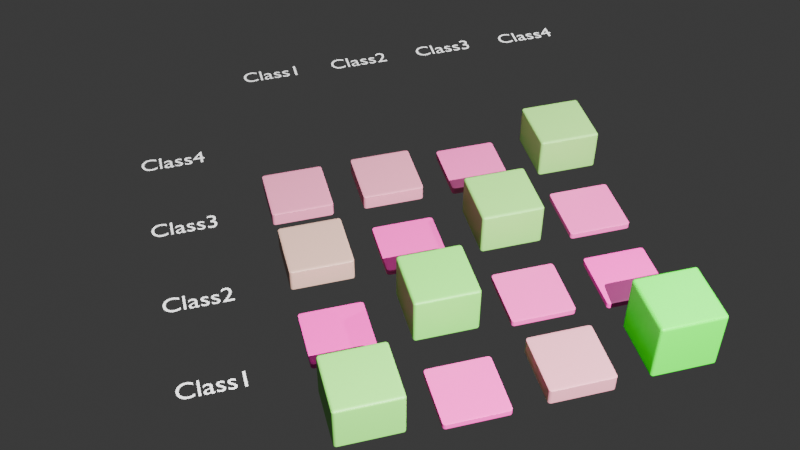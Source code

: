 # Source: confusion.py.blend  (saved by Blender 4.1.24; exported with 4.5.12 LTS)
import bpy
from mathutils import Matrix  # noqa: F401  (used for matrix-valued properties, if any)

bpy.ops.wm.read_factory_settings(use_empty=True)
scene = bpy.context.scene
scene.name = 'Scene'

# ---- collections
col_collection = bpy.data.collections.new('Collection'); scene.collection.children.link(col_collection)

# ---- materials (node trees are filled in below, after node groups)
mat_cubematerial_0_7692307692307693 = bpy.data.materials.new('CubeMaterial_0.7692307692307693')
mat_cubematerial_0_7692307692307693.use_transparent_shadow = False
mat_cubematerial_0_05128205128205128 = bpy.data.materials.new('CubeMaterial_0.05128205128205128')
mat_cubematerial_0_05128205128205128.use_transparent_shadow = False
mat_cubematerial_0_28205128205128205 = bpy.data.materials.new('CubeMaterial_0.28205128205128205')
mat_cubematerial_0_28205128205128205.use_transparent_shadow = False
mat_cubematerial_1_0 = bpy.data.materials.new('CubeMaterial_1.0')
mat_cubematerial_1_0.use_transparent_shadow = False
mat_cubematerial_0_02564102564102564 = bpy.data.materials.new('CubeMaterial_0.02564102564102564')
mat_cubematerial_0_02564102564102564.use_transparent_shadow = False
mat_cubematerial_0_7948717948717948 = bpy.data.materials.new('CubeMaterial_0.7948717948717948')
mat_cubematerial_0_7948717948717948.use_transparent_shadow = False
mat_cubematerial_0_07692307692307693 = bpy.data.materials.new('CubeMaterial_0.07692307692307693')
mat_cubematerial_0_07692307692307693.use_transparent_shadow = False
mat_cubematerial_0_001 = bpy.data.materials.new('CubeMaterial_0.001')
mat_cubematerial_0_001.use_transparent_shadow = False
mat_cubematerial_0_38461538461538464 = bpy.data.materials.new('CubeMaterial_0.38461538461538464')
mat_cubematerial_0_38461538461538464.use_transparent_shadow = False
mat_cubematerial_0_002 = bpy.data.materials.new('CubeMaterial_0.002')
mat_cubematerial_0_002.use_transparent_shadow = False
mat_cubematerial_0_717948717948718 = bpy.data.materials.new('CubeMaterial_0.717948717948718')
mat_cubematerial_0_717948717948718.use_transparent_shadow = False
mat_cubematerial_0_10256410256410256 = bpy.data.materials.new('CubeMaterial_0.10256410256410256')
mat_cubematerial_0_10256410256410256.use_transparent_shadow = False
mat_cubematerial_0_23076923076923078 = bpy.data.materials.new('CubeMaterial_0.23076923076923078')
mat_cubematerial_0_23076923076923078.use_transparent_shadow = False
mat_cubematerial_0_2564102564102564 = bpy.data.materials.new('CubeMaterial_0.2564102564102564')
mat_cubematerial_0_2564102564102564.use_transparent_shadow = False
mat_cubematerial_0_1282051282051282 = bpy.data.materials.new('CubeMaterial_0.1282051282051282')
mat_cubematerial_0_1282051282051282.use_transparent_shadow = False
mat_cubematerial_0_6923076923076923 = bpy.data.materials.new('CubeMaterial_0.6923076923076923')
mat_cubematerial_0_6923076923076923.use_transparent_shadow = False

# ---- material node trees
mat_cubematerial_0_7692307692307693.use_nodes = True; mat_cubematerial_0_7692307692307693.node_tree.nodes.clear()
_N = mat_cubematerial_0_7692307692307693.node_tree.nodes; _L = mat_cubematerial_0_7692307692307693.node_tree.links
n0 = _N.new('ShaderNodeBsdfPrincipled'); n0.name = 'Principled BSDF'; n0.location = (10, 300)
n0.inputs[0].default_value = (0.2308, 0.7692, 0.1154, 1.0)
n1 = _N.new('ShaderNodeOutputMaterial'); n1.name = 'Material Output'; n1.location = (300, 300)
_L.new(n0.outputs[0], n1.inputs[0])
n1.is_active_output = True
mat_cubematerial_0_05128205128205128.use_nodes = True; mat_cubematerial_0_05128205128205128.node_tree.nodes.clear()
_N = mat_cubematerial_0_05128205128205128.node_tree.nodes; _L = mat_cubematerial_0_05128205128205128.node_tree.links
n0 = _N.new('ShaderNodeBsdfPrincipled'); n0.name = 'Principled BSDF'; n0.location = (10, 300)
n0.inputs[0].default_value = (0.9487, 0.05128, 0.4744, 1.0)
n1 = _N.new('ShaderNodeOutputMaterial'); n1.name = 'Material Output'; n1.location = (300, 300)
_L.new(n0.outputs[0], n1.inputs[0])
n1.is_active_output = True
mat_cubematerial_0_28205128205128205.use_nodes = True; mat_cubematerial_0_28205128205128205.node_tree.nodes.clear()
_N = mat_cubematerial_0_28205128205128205.node_tree.nodes; _L = mat_cubematerial_0_28205128205128205.node_tree.links
n0 = _N.new('ShaderNodeBsdfPrincipled'); n0.name = 'Principled BSDF'; n0.location = (10, 300)
n0.inputs[0].default_value = (0.7179, 0.2821, 0.359, 1.0)
n1 = _N.new('ShaderNodeOutputMaterial'); n1.name = 'Material Output'; n1.location = (300, 300)
_L.new(n0.outputs[0], n1.inputs[0])
n1.is_active_output = True
mat_cubematerial_1_0.use_nodes = True; mat_cubematerial_1_0.node_tree.nodes.clear()
_N = mat_cubematerial_1_0.node_tree.nodes; _L = mat_cubematerial_1_0.node_tree.links
n0 = _N.new('ShaderNodeBsdfPrincipled'); n0.name = 'Principled BSDF'; n0.location = (10, 300)
n0.inputs[0].default_value = (0.0, 1.0, 0.0, 1.0)
n1 = _N.new('ShaderNodeOutputMaterial'); n1.name = 'Material Output'; n1.location = (300, 300)
_L.new(n0.outputs[0], n1.inputs[0])
n1.is_active_output = True
mat_cubematerial_0_02564102564102564.use_nodes = True; mat_cubematerial_0_02564102564102564.node_tree.nodes.clear()
_N = mat_cubematerial_0_02564102564102564.node_tree.nodes; _L = mat_cubematerial_0_02564102564102564.node_tree.links
n0 = _N.new('ShaderNodeBsdfPrincipled'); n0.name = 'Principled BSDF'; n0.location = (10, 300)
n0.inputs[0].default_value = (0.9744, 0.02564, 0.4872, 1.0)
n1 = _N.new('ShaderNodeOutputMaterial'); n1.name = 'Material Output'; n1.location = (300, 300)
_L.new(n0.outputs[0], n1.inputs[0])
n1.is_active_output = True
mat_cubematerial_0_7948717948717948.use_nodes = True; mat_cubematerial_0_7948717948717948.node_tree.nodes.clear()
_N = mat_cubematerial_0_7948717948717948.node_tree.nodes; _L = mat_cubematerial_0_7948717948717948.node_tree.links
n0 = _N.new('ShaderNodeBsdfPrincipled'); n0.name = 'Principled BSDF'; n0.location = (10, 300)
n0.inputs[0].default_value = (0.2051, 0.7949, 0.1026, 1.0)
n1 = _N.new('ShaderNodeOutputMaterial'); n1.name = 'Material Output'; n1.location = (300, 300)
_L.new(n0.outputs[0], n1.inputs[0])
n1.is_active_output = True
mat_cubematerial_0_07692307692307693.use_nodes = True; mat_cubematerial_0_07692307692307693.node_tree.nodes.clear()
_N = mat_cubematerial_0_07692307692307693.node_tree.nodes; _L = mat_cubematerial_0_07692307692307693.node_tree.links
n0 = _N.new('ShaderNodeBsdfPrincipled'); n0.name = 'Principled BSDF'; n0.location = (10, 300)
n0.inputs[0].default_value = (0.9231, 0.07692, 0.4615, 1.0)
n1 = _N.new('ShaderNodeOutputMaterial'); n1.name = 'Material Output'; n1.location = (300, 300)
_L.new(n0.outputs[0], n1.inputs[0])
n1.is_active_output = True
mat_cubematerial_0_001.use_nodes = True; mat_cubematerial_0_001.node_tree.nodes.clear()
_N = mat_cubematerial_0_001.node_tree.nodes; _L = mat_cubematerial_0_001.node_tree.links
n0 = _N.new('ShaderNodeBsdfPrincipled'); n0.name = 'Principled BSDF'; n0.location = (10, 300)
n0.inputs[0].default_value = (0.9744, 0.02564, 0.4872, 1.0)
n1 = _N.new('ShaderNodeOutputMaterial'); n1.name = 'Material Output'; n1.location = (300, 300)
_L.new(n0.outputs[0], n1.inputs[0])
n1.is_active_output = True
mat_cubematerial_0_38461538461538464.use_nodes = True; mat_cubematerial_0_38461538461538464.node_tree.nodes.clear()
_N = mat_cubematerial_0_38461538461538464.node_tree.nodes; _L = mat_cubematerial_0_38461538461538464.node_tree.links
n0 = _N.new('ShaderNodeBsdfPrincipled'); n0.name = 'Principled BSDF'; n0.location = (10, 300)
n0.inputs[0].default_value = (0.6154, 0.3846, 0.3077, 1.0)
n1 = _N.new('ShaderNodeOutputMaterial'); n1.name = 'Material Output'; n1.location = (300, 300)
_L.new(n0.outputs[0], n1.inputs[0])
n1.is_active_output = True
mat_cubematerial_0_002.use_nodes = True; mat_cubematerial_0_002.node_tree.nodes.clear()
_N = mat_cubematerial_0_002.node_tree.nodes; _L = mat_cubematerial_0_002.node_tree.links
n0 = _N.new('ShaderNodeBsdfPrincipled'); n0.name = 'Principled BSDF'; n0.location = (10, 300)
n0.inputs[0].default_value = (0.9487, 0.05128, 0.4744, 1.0)
n1 = _N.new('ShaderNodeOutputMaterial'); n1.name = 'Material Output'; n1.location = (300, 300)
_L.new(n0.outputs[0], n1.inputs[0])
n1.is_active_output = True
mat_cubematerial_0_717948717948718.use_nodes = True; mat_cubematerial_0_717948717948718.node_tree.nodes.clear()
_N = mat_cubematerial_0_717948717948718.node_tree.nodes; _L = mat_cubematerial_0_717948717948718.node_tree.links
n0 = _N.new('ShaderNodeBsdfPrincipled'); n0.name = 'Principled BSDF'; n0.location = (10, 300)
n0.inputs[0].default_value = (0.2821, 0.7179, 0.141, 1.0)
n1 = _N.new('ShaderNodeOutputMaterial'); n1.name = 'Material Output'; n1.location = (300, 300)
_L.new(n0.outputs[0], n1.inputs[0])
n1.is_active_output = True
mat_cubematerial_0_10256410256410256.use_nodes = True; mat_cubematerial_0_10256410256410256.node_tree.nodes.clear()
_N = mat_cubematerial_0_10256410256410256.node_tree.nodes; _L = mat_cubematerial_0_10256410256410256.node_tree.links
n0 = _N.new('ShaderNodeBsdfPrincipled'); n0.name = 'Principled BSDF'; n0.location = (10, 300)
n0.inputs[0].default_value = (0.8974, 0.1026, 0.4487, 1.0)
n1 = _N.new('ShaderNodeOutputMaterial'); n1.name = 'Material Output'; n1.location = (300, 300)
_L.new(n0.outputs[0], n1.inputs[0])
n1.is_active_output = True
mat_cubematerial_0_23076923076923078.use_nodes = True; mat_cubematerial_0_23076923076923078.node_tree.nodes.clear()
_N = mat_cubematerial_0_23076923076923078.node_tree.nodes; _L = mat_cubematerial_0_23076923076923078.node_tree.links
n0 = _N.new('ShaderNodeBsdfPrincipled'); n0.name = 'Principled BSDF'; n0.location = (10, 300)
n0.inputs[0].default_value = (0.7692, 0.2308, 0.3846, 1.0)
n1 = _N.new('ShaderNodeOutputMaterial'); n1.name = 'Material Output'; n1.location = (300, 300)
_L.new(n0.outputs[0], n1.inputs[0])
n1.is_active_output = True
mat_cubematerial_0_2564102564102564.use_nodes = True; mat_cubematerial_0_2564102564102564.node_tree.nodes.clear()
_N = mat_cubematerial_0_2564102564102564.node_tree.nodes; _L = mat_cubematerial_0_2564102564102564.node_tree.links
n0 = _N.new('ShaderNodeBsdfPrincipled'); n0.name = 'Principled BSDF'; n0.location = (10, 300)
n0.inputs[0].default_value = (0.7436, 0.2564, 0.3718, 1.0)
n1 = _N.new('ShaderNodeOutputMaterial'); n1.name = 'Material Output'; n1.location = (300, 300)
_L.new(n0.outputs[0], n1.inputs[0])
n1.is_active_output = True
mat_cubematerial_0_1282051282051282.use_nodes = True; mat_cubematerial_0_1282051282051282.node_tree.nodes.clear()
_N = mat_cubematerial_0_1282051282051282.node_tree.nodes; _L = mat_cubematerial_0_1282051282051282.node_tree.links
n0 = _N.new('ShaderNodeBsdfPrincipled'); n0.name = 'Principled BSDF'; n0.location = (10, 300)
n0.inputs[0].default_value = (0.8718, 0.1282, 0.4359, 1.0)
n1 = _N.new('ShaderNodeOutputMaterial'); n1.name = 'Material Output'; n1.location = (300, 300)
_L.new(n0.outputs[0], n1.inputs[0])
n1.is_active_output = True
mat_cubematerial_0_6923076923076923.use_nodes = True; mat_cubematerial_0_6923076923076923.node_tree.nodes.clear()
_N = mat_cubematerial_0_6923076923076923.node_tree.nodes; _L = mat_cubematerial_0_6923076923076923.node_tree.links
n0 = _N.new('ShaderNodeBsdfPrincipled'); n0.name = 'Principled BSDF'; n0.location = (10, 300)
n0.inputs[0].default_value = (0.3077, 0.6923, 0.1538, 1.0)
n1 = _N.new('ShaderNodeOutputMaterial'); n1.name = 'Material Output'; n1.location = (300, 300)
_L.new(n0.outputs[0], n1.inputs[0])
n1.is_active_output = True

# ---- world
world_world = bpy.data.worlds.new('World'); scene.world = world_world
world_world.use_nodes = True; world_world.node_tree.nodes.clear()
_N = world_world.node_tree.nodes; _L = world_world.node_tree.links
n0 = _N.new('ShaderNodeOutputWorld'); n0.name = 'World Output'; n0.location = (300, 300)
n1 = _N.new('ShaderNodeBackground'); n1.name = 'Background'; n1.location = (10, 300)
n1.inputs[0].default_value = (0.05088, 0.05088, 0.05088, 1.0)
_L.new(n1.outputs[0], n0.inputs[0])
n0.is_active_output = True
world_world.color = (0.05088, 0.05088, 0.05088)
world_world.use_sun_shadow = False
world_world.sun_shadow_jitter_overblur = 0.0

# ---- cameras
cam_camera = bpy.data.cameras.new('Camera')
cam_camera.clip_end = 100.0
cam_camera.ortho_scale = 7.314
cam_camera_001 = bpy.data.cameras.new('Camera.001')
cam_camera_002 = bpy.data.cameras.new('Camera.002')
cam_camera_003 = bpy.data.cameras.new('Camera.003')
cam_camera_004 = bpy.data.cameras.new('Camera.004')
cam_camera_005 = bpy.data.cameras.new('Camera.005')
cam_camera_006 = bpy.data.cameras.new('Camera.006')
cam_camera_007 = bpy.data.cameras.new('Camera.007')
cam_camera_008 = bpy.data.cameras.new('Camera.008')
cam_camera_009 = bpy.data.cameras.new('Camera.009')
cam_camera_010 = bpy.data.cameras.new('Camera.010')
cam_camera_011 = bpy.data.cameras.new('Camera.011')
cam_camera_012 = bpy.data.cameras.new('Camera.012')
cam_camera_013 = bpy.data.cameras.new('Camera.013')
cam_camera_014 = bpy.data.cameras.new('Camera.014')
cam_camera_015 = bpy.data.cameras.new('Camera.015')
cam_camera_016 = bpy.data.cameras.new('Camera.016')
cam_camera_017 = bpy.data.cameras.new('Camera.017')
cam_camera_018 = bpy.data.cameras.new('Camera.018')
cam_camera_019 = bpy.data.cameras.new('Camera.019')
cam_camera_020 = bpy.data.cameras.new('Camera.020')
cam_camera_021 = bpy.data.cameras.new('Camera.021')
cam_camera_022 = bpy.data.cameras.new('Camera.022')
cam_camera_023 = bpy.data.cameras.new('Camera.023')
cam_camera_024 = bpy.data.cameras.new('Camera.024')

# ---- lights
light_light = bpy.data.lights.new('Light', 'POINT')
light_light.transmission_factor = 0.0
light_light.energy = 1000.0
light_light.shadow_soft_size = 0.1
light_light.shadow_maximum_resolution = 0.006
light_light.use_absolute_resolution = True
light_point = bpy.data.lights.new('Point', 'POINT')
light_point.transmission_factor = 0.0
light_point.energy = 1000.0
light_point.shadow_maximum_resolution = 0.006
light_point.use_absolute_resolution = True
light_point_001 = bpy.data.lights.new('Point.001', 'POINT')
light_point_001.transmission_factor = 0.0
light_point_001.energy = 1000.0
light_point_001.shadow_maximum_resolution = 0.006
light_point_001.use_absolute_resolution = True
light_point_002 = bpy.data.lights.new('Point.002', 'POINT')
light_point_002.transmission_factor = 0.0
light_point_002.energy = 1000.0
light_point_002.shadow_maximum_resolution = 0.006
light_point_002.use_absolute_resolution = True
light_point_003 = bpy.data.lights.new('Point.003', 'POINT')
light_point_003.transmission_factor = 0.0
light_point_003.energy = 1000.0
light_point_003.shadow_maximum_resolution = 0.006
light_point_003.use_absolute_resolution = True
light_point_004 = bpy.data.lights.new('Point.004', 'POINT')
light_point_004.transmission_factor = 0.0
light_point_004.energy = 1000.0
light_point_004.shadow_maximum_resolution = 0.006
light_point_004.use_absolute_resolution = True
light_point_005 = bpy.data.lights.new('Point.005', 'POINT')
light_point_005.transmission_factor = 0.0
light_point_005.energy = 1000.0
light_point_005.shadow_maximum_resolution = 0.006
light_point_005.use_absolute_resolution = True
light_point_006 = bpy.data.lights.new('Point.006', 'POINT')
light_point_006.transmission_factor = 0.0
light_point_006.energy = 1000.0
light_point_006.shadow_maximum_resolution = 0.006
light_point_006.use_absolute_resolution = True
light_point_007 = bpy.data.lights.new('Point.007', 'POINT')
light_point_007.transmission_factor = 0.0
light_point_007.energy = 1000.0
light_point_007.shadow_maximum_resolution = 0.006
light_point_007.use_absolute_resolution = True
light_point_008 = bpy.data.lights.new('Point.008', 'POINT')
light_point_008.transmission_factor = 0.0
light_point_008.energy = 1000.0
light_point_008.shadow_maximum_resolution = 0.006
light_point_008.use_absolute_resolution = True
light_point_009 = bpy.data.lights.new('Point.009', 'POINT')
light_point_009.transmission_factor = 0.0
light_point_009.energy = 1000.0
light_point_009.shadow_maximum_resolution = 0.006
light_point_009.use_absolute_resolution = True
light_point_010 = bpy.data.lights.new('Point.010', 'POINT')
light_point_010.transmission_factor = 0.0
light_point_010.energy = 1000.0
light_point_010.shadow_maximum_resolution = 0.006
light_point_010.use_absolute_resolution = True
light_point_011 = bpy.data.lights.new('Point.011', 'POINT')
light_point_011.transmission_factor = 0.0
light_point_011.energy = 1000.0
light_point_011.shadow_maximum_resolution = 0.006
light_point_011.use_absolute_resolution = True
light_point_012 = bpy.data.lights.new('Point.012', 'POINT')
light_point_012.transmission_factor = 0.0
light_point_012.energy = 1000.0
light_point_012.shadow_maximum_resolution = 0.006
light_point_012.use_absolute_resolution = True
light_point_013 = bpy.data.lights.new('Point.013', 'POINT')
light_point_013.transmission_factor = 0.0
light_point_013.energy = 1000.0
light_point_013.shadow_maximum_resolution = 0.006
light_point_013.use_absolute_resolution = True
light_point_014 = bpy.data.lights.new('Point.014', 'POINT')
light_point_014.transmission_factor = 0.0
light_point_014.energy = 1000.0
light_point_014.shadow_maximum_resolution = 0.006
light_point_014.use_absolute_resolution = True
light_point_015 = bpy.data.lights.new('Point.015', 'POINT')
light_point_015.transmission_factor = 0.0
light_point_015.energy = 1000.0
light_point_015.shadow_maximum_resolution = 0.006
light_point_015.use_absolute_resolution = True
light_point_016 = bpy.data.lights.new('Point.016', 'POINT')
light_point_016.transmission_factor = 0.0
light_point_016.energy = 1000.0
light_point_016.shadow_maximum_resolution = 0.006
light_point_016.use_absolute_resolution = True
light_point_017 = bpy.data.lights.new('Point.017', 'POINT')
light_point_017.transmission_factor = 0.0
light_point_017.energy = 1000.0
light_point_017.shadow_maximum_resolution = 0.006
light_point_017.use_absolute_resolution = True
light_point_018 = bpy.data.lights.new('Point.018', 'POINT')
light_point_018.transmission_factor = 0.0
light_point_018.energy = 1000.0
light_point_018.shadow_maximum_resolution = 0.006
light_point_018.use_absolute_resolution = True
light_point_019 = bpy.data.lights.new('Point.019', 'POINT')
light_point_019.transmission_factor = 0.0
light_point_019.energy = 1000.0
light_point_019.shadow_maximum_resolution = 0.006
light_point_019.use_absolute_resolution = True
light_point_020 = bpy.data.lights.new('Point.020', 'POINT')
light_point_020.transmission_factor = 0.0
light_point_020.energy = 1000.0
light_point_020.shadow_maximum_resolution = 0.006
light_point_020.use_absolute_resolution = True
light_point_021 = bpy.data.lights.new('Point.021', 'POINT')
light_point_021.transmission_factor = 0.0
light_point_021.energy = 1000.0
light_point_021.shadow_maximum_resolution = 0.006
light_point_021.use_absolute_resolution = True
light_point_022 = bpy.data.lights.new('Point.022', 'POINT')
light_point_022.transmission_factor = 0.0
light_point_022.energy = 1000.0
light_point_022.shadow_maximum_resolution = 0.006
light_point_022.use_absolute_resolution = True
light_point_023 = bpy.data.lights.new('Point.023', 'POINT')
light_point_023.transmission_factor = 0.0
light_point_023.energy = 1000.0
light_point_023.shadow_maximum_resolution = 0.006
light_point_023.use_absolute_resolution = True

# ---- meshes
me_cube_080 = bpy.data.meshes.new('Cube.080')
me_cube_080.from_pydata([(-0.5, -0.5, -0.5), (-0.5, -0.5, 0.5), (-0.5, 0.5, -0.5), (-0.5, 0.5, 0.5), (0.5, -0.5, -0.5), (0.5, -0.5, 0.5), (0.5, 0.5, -0.5), (0.5, 0.5, 0.5)], [], [(0, 1, 3, 2), (2, 3, 7, 6), (6, 7, 5, 4), (4, 5, 1, 0), (2, 6, 4, 0), (7, 3, 1, 5)])
me_cube_080.polygons.foreach_set('use_smooth', [True] * 6)
_uv = me_cube_080.uv_layers.new(name='UVMap')
_uv.uv.foreach_set('vector', [0.375, 0.0, 0.625, 0.0, 0.625, 0.25, 0.375, 0.25, 0.375, 0.25, 0.625, 0.25, 0.625, 0.5, 0.375, 0.5, 0.375, 0.5, 0.625, 0.5, 0.625, 0.75, 0.375, 0.75, 0.375, 0.75, 0.625, 0.75, 0.625, 1.0, 0.375, 1.0, 0.125, 0.5, 0.375, 0.5, 0.375, 0.75, 0.125, 0.75, 0.625, 0.5, 0.875, 0.5, 0.875, 0.75, 0.625, 0.75])
me_cube_080.materials.append(mat_cubematerial_0_7692307692307693)
me_cube_080.update()
me_cube_081 = bpy.data.meshes.new('Cube.081')
me_cube_081.from_pydata([(-0.5, -0.5, -0.5), (-0.5, -0.5, 0.5), (-0.5, 0.5, -0.5), (-0.5, 0.5, 0.5), (0.5, -0.5, -0.5), (0.5, -0.5, 0.5), (0.5, 0.5, -0.5), (0.5, 0.5, 0.5)], [], [(0, 1, 3, 2), (2, 3, 7, 6), (6, 7, 5, 4), (4, 5, 1, 0), (2, 6, 4, 0), (7, 3, 1, 5)])
me_cube_081.polygons.foreach_set('use_smooth', [True] * 6)
_uv = me_cube_081.uv_layers.new(name='UVMap')
_uv.uv.foreach_set('vector', [0.375, 0.0, 0.625, 0.0, 0.625, 0.25, 0.375, 0.25, 0.375, 0.25, 0.625, 0.25, 0.625, 0.5, 0.375, 0.5, 0.375, 0.5, 0.625, 0.5, 0.625, 0.75, 0.375, 0.75, 0.375, 0.75, 0.625, 0.75, 0.625, 1.0, 0.375, 1.0, 0.125, 0.5, 0.375, 0.5, 0.375, 0.75, 0.125, 0.75, 0.625, 0.5, 0.875, 0.5, 0.875, 0.75, 0.625, 0.75])
me_cube_081.materials.append(mat_cubematerial_0_05128205128205128)
me_cube_081.update()
me_cube_082 = bpy.data.meshes.new('Cube.082')
me_cube_082.from_pydata([(-0.5, -0.5, -0.5), (-0.5, -0.5, 0.5), (-0.5, 0.5, -0.5), (-0.5, 0.5, 0.5), (0.5, -0.5, -0.5), (0.5, -0.5, 0.5), (0.5, 0.5, -0.5), (0.5, 0.5, 0.5)], [], [(0, 1, 3, 2), (2, 3, 7, 6), (6, 7, 5, 4), (4, 5, 1, 0), (2, 6, 4, 0), (7, 3, 1, 5)])
me_cube_082.polygons.foreach_set('use_smooth', [True] * 6)
_uv = me_cube_082.uv_layers.new(name='UVMap')
_uv.uv.foreach_set('vector', [0.375, 0.0, 0.625, 0.0, 0.625, 0.25, 0.375, 0.25, 0.375, 0.25, 0.625, 0.25, 0.625, 0.5, 0.375, 0.5, 0.375, 0.5, 0.625, 0.5, 0.625, 0.75, 0.375, 0.75, 0.375, 0.75, 0.625, 0.75, 0.625, 1.0, 0.375, 1.0, 0.125, 0.5, 0.375, 0.5, 0.375, 0.75, 0.125, 0.75, 0.625, 0.5, 0.875, 0.5, 0.875, 0.75, 0.625, 0.75])
me_cube_082.materials.append(mat_cubematerial_0_28205128205128205)
me_cube_082.update()
me_cube_083 = bpy.data.meshes.new('Cube.083')
me_cube_083.from_pydata([(-0.5, -0.5, -0.5), (-0.5, -0.5, 0.5), (-0.5, 0.5, -0.5), (-0.5, 0.5, 0.5), (0.5, -0.5, -0.5), (0.5, -0.5, 0.5), (0.5, 0.5, -0.5), (0.5, 0.5, 0.5)], [], [(0, 1, 3, 2), (2, 3, 7, 6), (6, 7, 5, 4), (4, 5, 1, 0), (2, 6, 4, 0), (7, 3, 1, 5)])
me_cube_083.polygons.foreach_set('use_smooth', [True] * 6)
_uv = me_cube_083.uv_layers.new(name='UVMap')
_uv.uv.foreach_set('vector', [0.375, 0.0, 0.625, 0.0, 0.625, 0.25, 0.375, 0.25, 0.375, 0.25, 0.625, 0.25, 0.625, 0.5, 0.375, 0.5, 0.375, 0.5, 0.625, 0.5, 0.625, 0.75, 0.375, 0.75, 0.375, 0.75, 0.625, 0.75, 0.625, 1.0, 0.375, 1.0, 0.125, 0.5, 0.375, 0.5, 0.375, 0.75, 0.125, 0.75, 0.625, 0.5, 0.875, 0.5, 0.875, 0.75, 0.625, 0.75])
me_cube_083.materials.append(mat_cubematerial_1_0)
me_cube_083.update()
me_cube_084 = bpy.data.meshes.new('Cube.084')
me_cube_084.from_pydata([(-0.5, -0.5, -0.5), (-0.5, -0.5, 0.5), (-0.5, 0.5, -0.5), (-0.5, 0.5, 0.5), (0.5, -0.5, -0.5), (0.5, -0.5, 0.5), (0.5, 0.5, -0.5), (0.5, 0.5, 0.5)], [], [(0, 1, 3, 2), (2, 3, 7, 6), (6, 7, 5, 4), (4, 5, 1, 0), (2, 6, 4, 0), (7, 3, 1, 5)])
me_cube_084.polygons.foreach_set('use_smooth', [True] * 6)
_uv = me_cube_084.uv_layers.new(name='UVMap')
_uv.uv.foreach_set('vector', [0.375, 0.0, 0.625, 0.0, 0.625, 0.25, 0.375, 0.25, 0.375, 0.25, 0.625, 0.25, 0.625, 0.5, 0.375, 0.5, 0.375, 0.5, 0.625, 0.5, 0.625, 0.75, 0.375, 0.75, 0.375, 0.75, 0.625, 0.75, 0.625, 1.0, 0.375, 1.0, 0.125, 0.5, 0.375, 0.5, 0.375, 0.75, 0.125, 0.75, 0.625, 0.5, 0.875, 0.5, 0.875, 0.75, 0.625, 0.75])
me_cube_084.materials.append(mat_cubematerial_0_02564102564102564)
me_cube_084.update()
me_cube_085 = bpy.data.meshes.new('Cube.085')
me_cube_085.from_pydata([(-0.5, -0.5, -0.5), (-0.5, -0.5, 0.5), (-0.5, 0.5, -0.5), (-0.5, 0.5, 0.5), (0.5, -0.5, -0.5), (0.5, -0.5, 0.5), (0.5, 0.5, -0.5), (0.5, 0.5, 0.5)], [], [(0, 1, 3, 2), (2, 3, 7, 6), (6, 7, 5, 4), (4, 5, 1, 0), (2, 6, 4, 0), (7, 3, 1, 5)])
me_cube_085.polygons.foreach_set('use_smooth', [True] * 6)
_uv = me_cube_085.uv_layers.new(name='UVMap')
_uv.uv.foreach_set('vector', [0.375, 0.0, 0.625, 0.0, 0.625, 0.25, 0.375, 0.25, 0.375, 0.25, 0.625, 0.25, 0.625, 0.5, 0.375, 0.5, 0.375, 0.5, 0.625, 0.5, 0.625, 0.75, 0.375, 0.75, 0.375, 0.75, 0.625, 0.75, 0.625, 1.0, 0.375, 1.0, 0.125, 0.5, 0.375, 0.5, 0.375, 0.75, 0.125, 0.75, 0.625, 0.5, 0.875, 0.5, 0.875, 0.75, 0.625, 0.75])
me_cube_085.materials.append(mat_cubematerial_0_7948717948717948)
me_cube_085.update()
me_cube_086 = bpy.data.meshes.new('Cube.086')
me_cube_086.from_pydata([(-0.5, -0.5, -0.5), (-0.5, -0.5, 0.5), (-0.5, 0.5, -0.5), (-0.5, 0.5, 0.5), (0.5, -0.5, -0.5), (0.5, -0.5, 0.5), (0.5, 0.5, -0.5), (0.5, 0.5, 0.5)], [], [(0, 1, 3, 2), (2, 3, 7, 6), (6, 7, 5, 4), (4, 5, 1, 0), (2, 6, 4, 0), (7, 3, 1, 5)])
me_cube_086.polygons.foreach_set('use_smooth', [True] * 6)
_uv = me_cube_086.uv_layers.new(name='UVMap')
_uv.uv.foreach_set('vector', [0.375, 0.0, 0.625, 0.0, 0.625, 0.25, 0.375, 0.25, 0.375, 0.25, 0.625, 0.25, 0.625, 0.5, 0.375, 0.5, 0.375, 0.5, 0.625, 0.5, 0.625, 0.75, 0.375, 0.75, 0.375, 0.75, 0.625, 0.75, 0.625, 1.0, 0.375, 1.0, 0.125, 0.5, 0.375, 0.5, 0.375, 0.75, 0.125, 0.75, 0.625, 0.5, 0.875, 0.5, 0.875, 0.75, 0.625, 0.75])
me_cube_086.materials.append(mat_cubematerial_0_07692307692307693)
me_cube_086.update()
me_cube_087 = bpy.data.meshes.new('Cube.087')
me_cube_087.from_pydata([(-0.5, -0.5, -0.5), (-0.5, -0.5, 0.5), (-0.5, 0.5, -0.5), (-0.5, 0.5, 0.5), (0.5, -0.5, -0.5), (0.5, -0.5, 0.5), (0.5, 0.5, -0.5), (0.5, 0.5, 0.5)], [], [(0, 1, 3, 2), (2, 3, 7, 6), (6, 7, 5, 4), (4, 5, 1, 0), (2, 6, 4, 0), (7, 3, 1, 5)])
me_cube_087.polygons.foreach_set('use_smooth', [True] * 6)
_uv = me_cube_087.uv_layers.new(name='UVMap')
_uv.uv.foreach_set('vector', [0.375, 0.0, 0.625, 0.0, 0.625, 0.25, 0.375, 0.25, 0.375, 0.25, 0.625, 0.25, 0.625, 0.5, 0.375, 0.5, 0.375, 0.5, 0.625, 0.5, 0.625, 0.75, 0.375, 0.75, 0.375, 0.75, 0.625, 0.75, 0.625, 1.0, 0.375, 1.0, 0.125, 0.5, 0.375, 0.5, 0.375, 0.75, 0.125, 0.75, 0.625, 0.5, 0.875, 0.5, 0.875, 0.75, 0.625, 0.75])
me_cube_087.materials.append(mat_cubematerial_0_001)
me_cube_087.update()
me_cube_088 = bpy.data.meshes.new('Cube.088')
me_cube_088.from_pydata([(-0.5, -0.5, -0.5), (-0.5, -0.5, 0.5), (-0.5, 0.5, -0.5), (-0.5, 0.5, 0.5), (0.5, -0.5, -0.5), (0.5, -0.5, 0.5), (0.5, 0.5, -0.5), (0.5, 0.5, 0.5)], [], [(0, 1, 3, 2), (2, 3, 7, 6), (6, 7, 5, 4), (4, 5, 1, 0), (2, 6, 4, 0), (7, 3, 1, 5)])
me_cube_088.polygons.foreach_set('use_smooth', [True] * 6)
_uv = me_cube_088.uv_layers.new(name='UVMap')
_uv.uv.foreach_set('vector', [0.375, 0.0, 0.625, 0.0, 0.625, 0.25, 0.375, 0.25, 0.375, 0.25, 0.625, 0.25, 0.625, 0.5, 0.375, 0.5, 0.375, 0.5, 0.625, 0.5, 0.625, 0.75, 0.375, 0.75, 0.375, 0.75, 0.625, 0.75, 0.625, 1.0, 0.375, 1.0, 0.125, 0.5, 0.375, 0.5, 0.375, 0.75, 0.125, 0.75, 0.625, 0.5, 0.875, 0.5, 0.875, 0.75, 0.625, 0.75])
me_cube_088.materials.append(mat_cubematerial_0_38461538461538464)
me_cube_088.update()
me_cube_089 = bpy.data.meshes.new('Cube.089')
me_cube_089.from_pydata([(-0.5, -0.5, -0.5), (-0.5, -0.5, 0.5), (-0.5, 0.5, -0.5), (-0.5, 0.5, 0.5), (0.5, -0.5, -0.5), (0.5, -0.5, 0.5), (0.5, 0.5, -0.5), (0.5, 0.5, 0.5)], [], [(0, 1, 3, 2), (2, 3, 7, 6), (6, 7, 5, 4), (4, 5, 1, 0), (2, 6, 4, 0), (7, 3, 1, 5)])
me_cube_089.polygons.foreach_set('use_smooth', [True] * 6)
_uv = me_cube_089.uv_layers.new(name='UVMap')
_uv.uv.foreach_set('vector', [0.375, 0.0, 0.625, 0.0, 0.625, 0.25, 0.375, 0.25, 0.375, 0.25, 0.625, 0.25, 0.625, 0.5, 0.375, 0.5, 0.375, 0.5, 0.625, 0.5, 0.625, 0.75, 0.375, 0.75, 0.375, 0.75, 0.625, 0.75, 0.625, 1.0, 0.375, 1.0, 0.125, 0.5, 0.375, 0.5, 0.375, 0.75, 0.125, 0.75, 0.625, 0.5, 0.875, 0.5, 0.875, 0.75, 0.625, 0.75])
me_cube_089.materials.append(mat_cubematerial_0_002)
me_cube_089.update()
me_cube_090 = bpy.data.meshes.new('Cube.090')
me_cube_090.from_pydata([(-0.5, -0.5, -0.5), (-0.5, -0.5, 0.5), (-0.5, 0.5, -0.5), (-0.5, 0.5, 0.5), (0.5, -0.5, -0.5), (0.5, -0.5, 0.5), (0.5, 0.5, -0.5), (0.5, 0.5, 0.5)], [], [(0, 1, 3, 2), (2, 3, 7, 6), (6, 7, 5, 4), (4, 5, 1, 0), (2, 6, 4, 0), (7, 3, 1, 5)])
me_cube_090.polygons.foreach_set('use_smooth', [True] * 6)
_uv = me_cube_090.uv_layers.new(name='UVMap')
_uv.uv.foreach_set('vector', [0.375, 0.0, 0.625, 0.0, 0.625, 0.25, 0.375, 0.25, 0.375, 0.25, 0.625, 0.25, 0.625, 0.5, 0.375, 0.5, 0.375, 0.5, 0.625, 0.5, 0.625, 0.75, 0.375, 0.75, 0.375, 0.75, 0.625, 0.75, 0.625, 1.0, 0.375, 1.0, 0.125, 0.5, 0.375, 0.5, 0.375, 0.75, 0.125, 0.75, 0.625, 0.5, 0.875, 0.5, 0.875, 0.75, 0.625, 0.75])
me_cube_090.materials.append(mat_cubematerial_0_717948717948718)
me_cube_090.update()
me_cube_091 = bpy.data.meshes.new('Cube.091')
me_cube_091.from_pydata([(-0.5, -0.5, -0.5), (-0.5, -0.5, 0.5), (-0.5, 0.5, -0.5), (-0.5, 0.5, 0.5), (0.5, -0.5, -0.5), (0.5, -0.5, 0.5), (0.5, 0.5, -0.5), (0.5, 0.5, 0.5)], [], [(0, 1, 3, 2), (2, 3, 7, 6), (6, 7, 5, 4), (4, 5, 1, 0), (2, 6, 4, 0), (7, 3, 1, 5)])
me_cube_091.polygons.foreach_set('use_smooth', [True] * 6)
_uv = me_cube_091.uv_layers.new(name='UVMap')
_uv.uv.foreach_set('vector', [0.375, 0.0, 0.625, 0.0, 0.625, 0.25, 0.375, 0.25, 0.375, 0.25, 0.625, 0.25, 0.625, 0.5, 0.375, 0.5, 0.375, 0.5, 0.625, 0.5, 0.625, 0.75, 0.375, 0.75, 0.375, 0.75, 0.625, 0.75, 0.625, 1.0, 0.375, 1.0, 0.125, 0.5, 0.375, 0.5, 0.375, 0.75, 0.125, 0.75, 0.625, 0.5, 0.875, 0.5, 0.875, 0.75, 0.625, 0.75])
me_cube_091.materials.append(mat_cubematerial_0_10256410256410256)
me_cube_091.update()
me_cube_092 = bpy.data.meshes.new('Cube.092')
me_cube_092.from_pydata([(-0.5, -0.5, -0.5), (-0.5, -0.5, 0.5), (-0.5, 0.5, -0.5), (-0.5, 0.5, 0.5), (0.5, -0.5, -0.5), (0.5, -0.5, 0.5), (0.5, 0.5, -0.5), (0.5, 0.5, 0.5)], [], [(0, 1, 3, 2), (2, 3, 7, 6), (6, 7, 5, 4), (4, 5, 1, 0), (2, 6, 4, 0), (7, 3, 1, 5)])
me_cube_092.polygons.foreach_set('use_smooth', [True] * 6)
_uv = me_cube_092.uv_layers.new(name='UVMap')
_uv.uv.foreach_set('vector', [0.375, 0.0, 0.625, 0.0, 0.625, 0.25, 0.375, 0.25, 0.375, 0.25, 0.625, 0.25, 0.625, 0.5, 0.375, 0.5, 0.375, 0.5, 0.625, 0.5, 0.625, 0.75, 0.375, 0.75, 0.375, 0.75, 0.625, 0.75, 0.625, 1.0, 0.375, 1.0, 0.125, 0.5, 0.375, 0.5, 0.375, 0.75, 0.125, 0.75, 0.625, 0.5, 0.875, 0.5, 0.875, 0.75, 0.625, 0.75])
me_cube_092.materials.append(mat_cubematerial_0_23076923076923078)
me_cube_092.update()
me_cube_093 = bpy.data.meshes.new('Cube.093')
me_cube_093.from_pydata([(-0.5, -0.5, -0.5), (-0.5, -0.5, 0.5), (-0.5, 0.5, -0.5), (-0.5, 0.5, 0.5), (0.5, -0.5, -0.5), (0.5, -0.5, 0.5), (0.5, 0.5, -0.5), (0.5, 0.5, 0.5)], [], [(0, 1, 3, 2), (2, 3, 7, 6), (6, 7, 5, 4), (4, 5, 1, 0), (2, 6, 4, 0), (7, 3, 1, 5)])
me_cube_093.polygons.foreach_set('use_smooth', [True] * 6)
_uv = me_cube_093.uv_layers.new(name='UVMap')
_uv.uv.foreach_set('vector', [0.375, 0.0, 0.625, 0.0, 0.625, 0.25, 0.375, 0.25, 0.375, 0.25, 0.625, 0.25, 0.625, 0.5, 0.375, 0.5, 0.375, 0.5, 0.625, 0.5, 0.625, 0.75, 0.375, 0.75, 0.375, 0.75, 0.625, 0.75, 0.625, 1.0, 0.375, 1.0, 0.125, 0.5, 0.375, 0.5, 0.375, 0.75, 0.125, 0.75, 0.625, 0.5, 0.875, 0.5, 0.875, 0.75, 0.625, 0.75])
me_cube_093.materials.append(mat_cubematerial_0_2564102564102564)
me_cube_093.update()
me_cube_094 = bpy.data.meshes.new('Cube.094')
me_cube_094.from_pydata([(-0.5, -0.5, -0.5), (-0.5, -0.5, 0.5), (-0.5, 0.5, -0.5), (-0.5, 0.5, 0.5), (0.5, -0.5, -0.5), (0.5, -0.5, 0.5), (0.5, 0.5, -0.5), (0.5, 0.5, 0.5)], [], [(0, 1, 3, 2), (2, 3, 7, 6), (6, 7, 5, 4), (4, 5, 1, 0), (2, 6, 4, 0), (7, 3, 1, 5)])
me_cube_094.polygons.foreach_set('use_smooth', [True] * 6)
_uv = me_cube_094.uv_layers.new(name='UVMap')
_uv.uv.foreach_set('vector', [0.375, 0.0, 0.625, 0.0, 0.625, 0.25, 0.375, 0.25, 0.375, 0.25, 0.625, 0.25, 0.625, 0.5, 0.375, 0.5, 0.375, 0.5, 0.625, 0.5, 0.625, 0.75, 0.375, 0.75, 0.375, 0.75, 0.625, 0.75, 0.625, 1.0, 0.375, 1.0, 0.125, 0.5, 0.375, 0.5, 0.375, 0.75, 0.125, 0.75, 0.625, 0.5, 0.875, 0.5, 0.875, 0.75, 0.625, 0.75])
me_cube_094.materials.append(mat_cubematerial_0_1282051282051282)
me_cube_094.update()
me_cube_095 = bpy.data.meshes.new('Cube.095')
me_cube_095.from_pydata([(-0.5, -0.5, -0.5), (-0.5, -0.5, 0.5), (-0.5, 0.5, -0.5), (-0.5, 0.5, 0.5), (0.5, -0.5, -0.5), (0.5, -0.5, 0.5), (0.5, 0.5, -0.5), (0.5, 0.5, 0.5)], [], [(0, 1, 3, 2), (2, 3, 7, 6), (6, 7, 5, 4), (4, 5, 1, 0), (2, 6, 4, 0), (7, 3, 1, 5)])
me_cube_095.polygons.foreach_set('use_smooth', [True] * 6)
_uv = me_cube_095.uv_layers.new(name='UVMap')
_uv.uv.foreach_set('vector', [0.375, 0.0, 0.625, 0.0, 0.625, 0.25, 0.375, 0.25, 0.375, 0.25, 0.625, 0.25, 0.625, 0.5, 0.375, 0.5, 0.375, 0.5, 0.625, 0.5, 0.625, 0.75, 0.375, 0.75, 0.375, 0.75, 0.625, 0.75, 0.625, 1.0, 0.375, 1.0, 0.125, 0.5, 0.375, 0.5, 0.375, 0.75, 0.125, 0.75, 0.625, 0.5, 0.875, 0.5, 0.875, 0.75, 0.625, 0.75])
me_cube_095.materials.append(mat_cubematerial_0_6923076923076923)
me_cube_095.update()

# ---- curves / text
txt_text_040 = bpy.data.curves.new('Text.040', 'FONT')
txt_text_040.dimensions = '2D'
txt_text_040.body = 'Class1'
txt_text_040.align_x = 'CENTER'
txt_text_040.align_y = 'CENTER'
txt_text_041 = bpy.data.curves.new('Text.041', 'FONT')
txt_text_041.dimensions = '2D'
txt_text_041.body = 'Class2'
txt_text_041.align_x = 'CENTER'
txt_text_041.align_y = 'CENTER'
txt_text_042 = bpy.data.curves.new('Text.042', 'FONT')
txt_text_042.dimensions = '2D'
txt_text_042.body = 'Class3'
txt_text_042.align_x = 'CENTER'
txt_text_042.align_y = 'CENTER'
txt_text_043 = bpy.data.curves.new('Text.043', 'FONT')
txt_text_043.dimensions = '2D'
txt_text_043.body = 'Class4'
txt_text_043.align_x = 'CENTER'
txt_text_043.align_y = 'CENTER'
txt_text_044 = bpy.data.curves.new('Text.044', 'FONT')
txt_text_044.dimensions = '2D'
txt_text_044.body = 'Class1'
txt_text_044.align_x = 'CENTER'
txt_text_044.align_y = 'CENTER'
txt_text_045 = bpy.data.curves.new('Text.045', 'FONT')
txt_text_045.dimensions = '2D'
txt_text_045.body = 'Class2'
txt_text_045.align_x = 'CENTER'
txt_text_045.align_y = 'CENTER'
txt_text_046 = bpy.data.curves.new('Text.046', 'FONT')
txt_text_046.dimensions = '2D'
txt_text_046.body = 'Class3'
txt_text_046.align_x = 'CENTER'
txt_text_046.align_y = 'CENTER'
txt_text_047 = bpy.data.curves.new('Text.047', 'FONT')
txt_text_047.dimensions = '2D'
txt_text_047.body = 'Class4'
txt_text_047.align_x = 'CENTER'
txt_text_047.align_y = 'CENTER'

# ---- objects
ob_light = bpy.data.objects.new('Light', light_light)
ob_camera = bpy.data.objects.new('Camera', cam_camera)
ob_camera_001 = bpy.data.objects.new('Camera.001', cam_camera_001)
ob_point = bpy.data.objects.new('Point', light_point)
ob_camera_002 = bpy.data.objects.new('Camera.002', cam_camera_002)
ob_point_001 = bpy.data.objects.new('Point.001', light_point_001)
ob_camera_003 = bpy.data.objects.new('Camera.003', cam_camera_003)
ob_point_002 = bpy.data.objects.new('Point.002', light_point_002)
ob_camera_004 = bpy.data.objects.new('Camera.004', cam_camera_004)
ob_point_003 = bpy.data.objects.new('Point.003', light_point_003)
ob_empty = bpy.data.objects.new('Empty', None)
ob_camera_005 = bpy.data.objects.new('Camera.005', cam_camera_005)
ob_point_004 = bpy.data.objects.new('Point.004', light_point_004)
ob_empty_001 = bpy.data.objects.new('Empty.001', None)
ob_camera_006 = bpy.data.objects.new('Camera.006', cam_camera_006)
ob_point_005 = bpy.data.objects.new('Point.005', light_point_005)
ob_empty_002 = bpy.data.objects.new('Empty.002', None)
ob_camera_007 = bpy.data.objects.new('Camera.007', cam_camera_007)
ob_point_006 = bpy.data.objects.new('Point.006', light_point_006)
ob_empty_003 = bpy.data.objects.new('Empty.003', None)
ob_camera_008 = bpy.data.objects.new('Camera.008', cam_camera_008)
ob_point_007 = bpy.data.objects.new('Point.007', light_point_007)
ob_empty_004 = bpy.data.objects.new('Empty.004', None)
ob_camera_009 = bpy.data.objects.new('Camera.009', cam_camera_009)
ob_point_008 = bpy.data.objects.new('Point.008', light_point_008)
ob_empty_005 = bpy.data.objects.new('Empty.005', None)
ob_camera_010 = bpy.data.objects.new('Camera.010', cam_camera_010)
ob_point_009 = bpy.data.objects.new('Point.009', light_point_009)
ob_empty_006 = bpy.data.objects.new('Empty.006', None)
ob_camera_011 = bpy.data.objects.new('Camera.011', cam_camera_011)
ob_point_010 = bpy.data.objects.new('Point.010', light_point_010)
ob_empty_007 = bpy.data.objects.new('Empty.007', None)
ob_camera_012 = bpy.data.objects.new('Camera.012', cam_camera_012)
ob_point_011 = bpy.data.objects.new('Point.011', light_point_011)
ob_empty_008 = bpy.data.objects.new('Empty.008', None)
ob_camera_013 = bpy.data.objects.new('Camera.013', cam_camera_013)
ob_point_012 = bpy.data.objects.new('Point.012', light_point_012)
ob_empty_009 = bpy.data.objects.new('Empty.009', None)
ob_camera_014 = bpy.data.objects.new('Camera.014', cam_camera_014)
ob_point_013 = bpy.data.objects.new('Point.013', light_point_013)
ob_camera_015 = bpy.data.objects.new('Camera.015', cam_camera_015)
ob_point_014 = bpy.data.objects.new('Point.014', light_point_014)
ob_camera_016 = bpy.data.objects.new('Camera.016', cam_camera_016)
ob_point_015 = bpy.data.objects.new('Point.015', light_point_015)
ob_camera_017 = bpy.data.objects.new('Camera.017', cam_camera_017)
ob_point_016 = bpy.data.objects.new('Point.016', light_point_016)
ob_camera_018 = bpy.data.objects.new('Camera.018', cam_camera_018)
ob_point_017 = bpy.data.objects.new('Point.017', light_point_017)
ob_camera_019 = bpy.data.objects.new('Camera.019', cam_camera_019)
ob_point_018 = bpy.data.objects.new('Point.018', light_point_018)
ob_camera_020 = bpy.data.objects.new('Camera.020', cam_camera_020)
ob_point_019 = bpy.data.objects.new('Point.019', light_point_019)
ob_camera_021 = bpy.data.objects.new('Camera.021', cam_camera_021)
ob_point_020 = bpy.data.objects.new('Point.020', light_point_020)
ob_camera_022 = bpy.data.objects.new('Camera.022', cam_camera_022)
ob_point_021 = bpy.data.objects.new('Point.021', light_point_021)
ob_camera_023 = bpy.data.objects.new('Camera.023', cam_camera_023)
ob_point_022 = bpy.data.objects.new('Point.022', light_point_022)
ob_cube = bpy.data.objects.new('Cube', me_cube_080)
ob_text = bpy.data.objects.new('Text', txt_text_040)
ob_cube_001 = bpy.data.objects.new('Cube.001', me_cube_081)
ob_cube_002 = bpy.data.objects.new('Cube.002', me_cube_082)
ob_cube_003 = bpy.data.objects.new('Cube.003', me_cube_083)
ob_cube_004 = bpy.data.objects.new('Cube.004', me_cube_084)
ob_text_001 = bpy.data.objects.new('Text.001', txt_text_041)
ob_cube_005 = bpy.data.objects.new('Cube.005', me_cube_085)
ob_cube_006 = bpy.data.objects.new('Cube.006', me_cube_086)
ob_cube_007 = bpy.data.objects.new('Cube.007', me_cube_087)
ob_cube_008 = bpy.data.objects.new('Cube.008', me_cube_088)
ob_text_002 = bpy.data.objects.new('Text.002', txt_text_042)
ob_cube_009 = bpy.data.objects.new('Cube.009', me_cube_089)
ob_cube_010 = bpy.data.objects.new('Cube.010', me_cube_090)
ob_cube_011 = bpy.data.objects.new('Cube.011', me_cube_091)
ob_cube_012 = bpy.data.objects.new('Cube.012', me_cube_092)
ob_text_003 = bpy.data.objects.new('Text.003', txt_text_043)
ob_text_004 = bpy.data.objects.new('Text.004', txt_text_044)
ob_cube_013 = bpy.data.objects.new('Cube.013', me_cube_093)
ob_text_005 = bpy.data.objects.new('Text.005', txt_text_045)
ob_cube_014 = bpy.data.objects.new('Cube.014', me_cube_094)
ob_text_006 = bpy.data.objects.new('Text.006', txt_text_046)
ob_cube_015 = bpy.data.objects.new('Cube.015', me_cube_095)
ob_text_007 = bpy.data.objects.new('Text.007', txt_text_047)
ob_camera_024 = bpy.data.objects.new('Camera.024', cam_camera_024)
ob_point_023 = bpy.data.objects.new('Point.023', light_point_023)

# ---- transforms, parenting, visibility, modifiers, constraints
ob_light.location = (4.076, 1.005, 5.904)
ob_light.rotation_euler = (0.6503, 0.05522, 1.866)
ob_light.lock_rotations_4d = False
ob_light.empty_display_type = 'ARROWS'
ob_light.color = (0.0, 0.0, 0.0, 0.0)
ob_light.lineart.crease_threshold = 0.0
ob_camera.location = (-3.899, -9.641, 9.791)
ob_camera.rotation_euler = (0.8162, 8.358e-06, -0.2602)
ob_camera.lock_rotations_4d = False
ob_camera.empty_display_type = 'ARROWS'
ob_camera.color = (0.0, 0.0, 0.0, 0.0)
ob_camera.display_type = 'WIRE'
ob_camera.lineart.crease_threshold = 0.0
ob_camera_001.location = (0.0, -20.0, 10.0)
ob_camera_001.rotation_euler = (1.2, 0.0, 0.0)
ob_point.location = (0.0, -10.0, 10.0)
ob_camera_002.location = (0.0, -20.0, 10.0)
ob_camera_002.rotation_euler = (1.2, 0.0, 0.0)
ob_point_001.location = (0.0, -10.0, 10.0)
ob_camera_003.location = (0.0, -20.0, 10.0)
ob_camera_003.rotation_euler = (1.2, 0.0, 0.0)
ob_point_002.location = (0.0, -10.0, 10.0)
ob_camera_004.location = (0.0, -20.0, 10.0)
ob_camera_004.rotation_euler = (1.2, 0.0, 0.0)
ob_point_003.location = (0.0, -10.0, 10.0)
ob_empty.location = (0.0, 0.0, 0.0)
ob_empty.rotation_euler = (0.0, 0.0, 5.016)
ob_camera_005.location = (0.0, -12.0, 12.0)
ob_camera_005.rotation_euler = (0.7854, 0.0, 0.0)
ob_point_004.location = (0.0, -10.0, 10.0)
ob_empty_001.location = (0.0, 0.0, 0.0)
ob_empty_001.rotation_euler = (0.0, 0.0, 5.016)
ob_camera_006.location = (0.0, -12.0, 12.0)
ob_camera_006.rotation_euler = (0.7854, 0.0, 0.0)
ob_point_005.location = (0.0, -10.0, 10.0)
ob_empty_002.location = (0.0, 0.0, 0.0)
ob_empty_002.rotation_euler = (0.0, 0.0, 5.016)
ob_camera_007.location = (0.0, -12.0, 12.0)
ob_camera_007.rotation_euler = (0.7854, 0.0, 0.0)
ob_point_006.location = (0.0, -10.0, 10.0)
ob_empty_003.location = (0.0, 0.0, 0.0)
ob_empty_003.rotation_euler = (0.0, 0.0, 5.016)
ob_camera_008.location = (0.0, -12.0, 12.0)
ob_camera_008.rotation_euler = (0.7854, 0.0, 0.0)
ob_point_007.location = (0.0, -10.0, 10.0)
ob_empty_004.location = (0.0, 0.0, 0.0)
ob_empty_004.rotation_euler = (0.0, 0.0, 5.016)
ob_camera_009.location = (0.0, -12.0, 12.0)
ob_camera_009.rotation_euler = (0.7854, 0.0, 0.0)
ob_point_008.location = (0.0, -10.0, 10.0)
ob_empty_005.location = (0.0, 0.0, 0.0)
ob_empty_005.rotation_euler = (0.0, 0.0, 5.016)
ob_camera_010.location = (0.0, -12.0, 12.0)
ob_camera_010.rotation_euler = (0.7854, 0.0, 0.0)
ob_point_009.location = (0.0, -10.0, 10.0)
ob_empty_006.location = (0.0, 0.0, 0.0)
ob_empty_006.rotation_euler = (0.0, 0.0, 5.016)
ob_camera_011.location = (0.0, -12.0, 12.0)
ob_camera_011.rotation_euler = (0.7854, 0.0, 0.0)
ob_point_010.location = (0.0, -10.0, 10.0)
ob_empty_007.location = (0.0, 0.0, 0.0)
ob_empty_007.rotation_euler = (0.0, 0.0, 5.016)
ob_camera_012.location = (0.0, -12.0, 12.0)
ob_camera_012.rotation_euler = (0.7854, 0.0, 0.0)
ob_point_011.location = (0.0, -10.0, 10.0)
ob_empty_008.location = (0.0, 0.0, 0.0)
ob_empty_008.rotation_euler = (0.0, 0.0, 5.016)
ob_camera_013.location = (0.0, -12.0, 12.0)
ob_camera_013.rotation_euler = (0.7854, 0.0, 0.0)
ob_point_012.location = (0.0, -10.0, 10.0)
ob_empty_009.location = (0.0, 0.0, 0.0)
ob_empty_009.rotation_euler = (0.0, 0.0, 5.016)
ob_camera_014.location = (0.0, -12.0, 12.0)
ob_camera_014.rotation_euler = (0.7854, 0.0, 0.0)
ob_point_013.location = (0.0, -10.0, 10.0)
ob_camera_015.location = (0.0, -10.0, 5.0)
ob_camera_015.rotation_euler = (1.047, 0.0, 0.0)
ob_point_014.location = (0.0, -10.0, 10.0)
ob_camera_016.location = (0.0, -10.0, 5.0)
ob_camera_016.rotation_euler = (1.047, 0.0, 0.0)
ob_point_015.location = (0.0, -10.0, 10.0)
ob_camera_017.location = (0.0, -10.0, 5.0)
ob_camera_017.rotation_euler = (1.047, 0.0, 0.0)
ob_point_016.location = (0.0, -10.0, 10.0)
ob_camera_018.location = (0.0, -10.0, 5.0)
ob_camera_018.rotation_euler = (1.047, 0.0, 0.0)
ob_point_017.location = (0.0, -10.0, 10.0)
ob_camera_019.location = (0.0, -10.0, 5.0)
ob_camera_019.rotation_euler = (1.047, 0.0, 0.0)
ob_point_018.location = (0.0, -10.0, 10.0)
ob_camera_020.location = (0.0, -10.0, 5.0)
ob_camera_020.rotation_euler = (1.047, 0.0, 0.0)
ob_point_019.location = (0.0, -10.0, 10.0)
ob_camera_021.location = (0.0, -10.0, 5.0)
ob_camera_021.rotation_euler = (1.047, 0.0, 0.0)
ob_point_020.location = (0.0, -10.0, 10.0)
ob_camera_022.location = (0.0, -10.0, 5.0)
ob_camera_022.rotation_euler = (1.047, 0.0, 0.0)
ob_point_021.location = (0.0, -10.0, 10.0)
ob_camera_023.location = (0.0, -10.0, 5.0)
ob_camera_023.rotation_euler = (1.047, 0.0, 0.0)
ob_point_022.location = (0.0, -10.0, 10.0)
ob_cube.location = (-2.4, -2.4, 0.3846)
ob_cube.scale = (0.8, 0.8, 0.6154)
_m = ob_cube.modifiers.new('Bevel', 'BEVEL')
_m.width = 0.05
_m.width_pct = 0.05
_m.segments = 8
_m = ob_cube.modifiers.new('Subdivision', 'SUBSURF')
_m.levels = 2
ob_text.location = (-3.9, -2.4, 1.0)
ob_text.scale = (0.3, 0.3, 0.3)
ob_cube_001.location = (-1.2, -2.4, 0.02564)
ob_cube_001.scale = (0.8, 0.8, 0.08)
_m = ob_cube_001.modifiers.new('Bevel', 'BEVEL')
_m.width = 0.05
_m.width_pct = 0.05
_m.segments = 8
_m = ob_cube_001.modifiers.new('Subdivision', 'SUBSURF')
_m.levels = 2
ob_cube_002.location = (0.0, -2.4, 0.141)
ob_cube_002.scale = (0.8, 0.8, 0.2256)
_m = ob_cube_002.modifiers.new('Bevel', 'BEVEL')
_m.width = 0.05
_m.width_pct = 0.05
_m.segments = 8
_m = ob_cube_002.modifiers.new('Subdivision', 'SUBSURF')
_m.levels = 2
ob_cube_003.location = (1.2, -2.4, 0.5)
ob_cube_003.scale = (0.8, 0.8, 0.8)
_m = ob_cube_003.modifiers.new('Bevel', 'BEVEL')
_m.width = 0.05
_m.width_pct = 0.05
_m.segments = 8
_m = ob_cube_003.modifiers.new('Subdivision', 'SUBSURF')
_m.levels = 2
ob_cube_004.location = (-2.4, -1.2, 0.01282)
ob_cube_004.scale = (0.8, 0.8, 0.08)
_m = ob_cube_004.modifiers.new('Bevel', 'BEVEL')
_m.width = 0.05
_m.width_pct = 0.05
_m.segments = 8
_m = ob_cube_004.modifiers.new('Subdivision', 'SUBSURF')
_m.levels = 2
ob_text_001.location = (-3.9, -1.2, 1.0)
ob_text_001.scale = (0.3, 0.3, 0.3)
ob_cube_005.location = (-1.2, -1.2, 0.3974)
ob_cube_005.scale = (0.8, 0.8, 0.6359)
_m = ob_cube_005.modifiers.new('Bevel', 'BEVEL')
_m.width = 0.05
_m.width_pct = 0.05
_m.segments = 8
_m = ob_cube_005.modifiers.new('Subdivision', 'SUBSURF')
_m.levels = 2
ob_cube_006.location = (0.0, -1.2, 0.03846)
ob_cube_006.scale = (0.8, 0.8, 0.08)
_m = ob_cube_006.modifiers.new('Bevel', 'BEVEL')
_m.width = 0.05
_m.width_pct = 0.05
_m.segments = 8
_m = ob_cube_006.modifiers.new('Subdivision', 'SUBSURF')
_m.levels = 2
ob_cube_007.location = (1.2, -1.2, 0.01282)
ob_cube_007.scale = (0.8, 0.8, 0.08)
_m = ob_cube_007.modifiers.new('Bevel', 'BEVEL')
_m.width = 0.05
_m.width_pct = 0.05
_m.segments = 8
_m = ob_cube_007.modifiers.new('Subdivision', 'SUBSURF')
_m.levels = 2
ob_cube_008.location = (-2.4, 0.0, 0.1923)
ob_cube_008.scale = (0.8, 0.8, 0.3077)
_m = ob_cube_008.modifiers.new('Bevel', 'BEVEL')
_m.width = 0.05
_m.width_pct = 0.05
_m.segments = 8
_m = ob_cube_008.modifiers.new('Subdivision', 'SUBSURF')
_m.levels = 2
ob_text_002.location = (-3.9, 0.0, 1.0)
ob_text_002.scale = (0.3, 0.3, 0.3)
ob_cube_009.location = (-1.2, 0.0, 0.02564)
ob_cube_009.scale = (0.8, 0.8, 0.08)
_m = ob_cube_009.modifiers.new('Bevel', 'BEVEL')
_m.width = 0.05
_m.width_pct = 0.05
_m.segments = 8
_m = ob_cube_009.modifiers.new('Subdivision', 'SUBSURF')
_m.levels = 2
ob_cube_010.location = (0.0, 0.0, 0.359)
ob_cube_010.scale = (0.8, 0.8, 0.5744)
_m = ob_cube_010.modifiers.new('Bevel', 'BEVEL')
_m.width = 0.05
_m.width_pct = 0.05
_m.segments = 8
_m = ob_cube_010.modifiers.new('Subdivision', 'SUBSURF')
_m.levels = 2
ob_cube_011.location = (1.2, 0.0, 0.05128)
ob_cube_011.scale = (0.8, 0.8, 0.08205)
_m = ob_cube_011.modifiers.new('Bevel', 'BEVEL')
_m.width = 0.05
_m.width_pct = 0.05
_m.segments = 8
_m = ob_cube_011.modifiers.new('Subdivision', 'SUBSURF')
_m.levels = 2
ob_cube_012.location = (-2.4, 1.2, 0.1154)
ob_cube_012.scale = (0.8, 0.8, 0.1846)
_m = ob_cube_012.modifiers.new('Bevel', 'BEVEL')
_m.width = 0.05
_m.width_pct = 0.05
_m.segments = 8
_m = ob_cube_012.modifiers.new('Subdivision', 'SUBSURF')
_m.levels = 2
ob_text_003.location = (-3.9, 1.2, 1.0)
ob_text_003.scale = (0.3, 0.3, 0.3)
ob_text_004.location = (-2.4, 2.7, 1.0)
ob_text_004.scale = (0.3, 0.3, 0.3)
ob_cube_013.location = (-1.2, 1.2, 0.1282)
ob_cube_013.scale = (0.8, 0.8, 0.2051)
_m = ob_cube_013.modifiers.new('Bevel', 'BEVEL')
_m.width = 0.05
_m.width_pct = 0.05
_m.segments = 8
_m = ob_cube_013.modifiers.new('Subdivision', 'SUBSURF')
_m.levels = 2
ob_text_005.location = (-1.2, 2.7, 1.0)
ob_text_005.scale = (0.3, 0.3, 0.3)
ob_cube_014.location = (0.0, 1.2, 0.0641)
ob_cube_014.scale = (0.8, 0.8, 0.1026)
_m = ob_cube_014.modifiers.new('Bevel', 'BEVEL')
_m.width = 0.05
_m.width_pct = 0.05
_m.segments = 8
_m = ob_cube_014.modifiers.new('Subdivision', 'SUBSURF')
_m.levels = 2
ob_text_006.location = (0.0, 2.7, 1.0)
ob_text_006.scale = (0.3, 0.3, 0.3)
ob_cube_015.location = (1.2, 1.2, 0.3462)
ob_cube_015.scale = (0.8, 0.8, 0.5538)
_m = ob_cube_015.modifiers.new('Bevel', 'BEVEL')
_m.width = 0.05
_m.width_pct = 0.05
_m.segments = 8
_m = ob_cube_015.modifiers.new('Subdivision', 'SUBSURF')
_m.levels = 2
ob_text_007.location = (1.2, 2.7, 1.0)
ob_text_007.scale = (0.3, 0.3, 0.3)
ob_camera_024.location = (0.0, -10.0, 5.0)
ob_camera_024.rotation_euler = (1.047, 0.0, 0.0)
ob_point_023.location = (0.0, -10.0, 10.0)

# ---- collection membership
col_collection.objects.link(ob_light)
col_collection.objects.link(ob_camera)
col_collection.objects.link(ob_camera_001)
col_collection.objects.link(ob_point)
col_collection.objects.link(ob_camera_002)
col_collection.objects.link(ob_point_001)
col_collection.objects.link(ob_camera_003)
col_collection.objects.link(ob_point_002)
col_collection.objects.link(ob_camera_004)
col_collection.objects.link(ob_point_003)
col_collection.objects.link(ob_empty)
col_collection.objects.link(ob_camera_005)
col_collection.objects.link(ob_point_004)
col_collection.objects.link(ob_empty_001)
col_collection.objects.link(ob_camera_006)
col_collection.objects.link(ob_point_005)
col_collection.objects.link(ob_empty_002)
col_collection.objects.link(ob_camera_007)
col_collection.objects.link(ob_point_006)
col_collection.objects.link(ob_empty_003)
col_collection.objects.link(ob_camera_008)
col_collection.objects.link(ob_point_007)
col_collection.objects.link(ob_empty_004)
col_collection.objects.link(ob_camera_009)
col_collection.objects.link(ob_point_008)
col_collection.objects.link(ob_empty_005)
col_collection.objects.link(ob_camera_010)
col_collection.objects.link(ob_point_009)
col_collection.objects.link(ob_empty_006)
col_collection.objects.link(ob_camera_011)
col_collection.objects.link(ob_point_010)
col_collection.objects.link(ob_empty_007)
col_collection.objects.link(ob_camera_012)
col_collection.objects.link(ob_point_011)
col_collection.objects.link(ob_empty_008)
col_collection.objects.link(ob_camera_013)
col_collection.objects.link(ob_point_012)
col_collection.objects.link(ob_empty_009)
col_collection.objects.link(ob_camera_014)
col_collection.objects.link(ob_point_013)
col_collection.objects.link(ob_camera_015)
col_collection.objects.link(ob_point_014)
col_collection.objects.link(ob_camera_016)
col_collection.objects.link(ob_point_015)
col_collection.objects.link(ob_camera_017)
col_collection.objects.link(ob_point_016)
col_collection.objects.link(ob_camera_018)
col_collection.objects.link(ob_point_017)
col_collection.objects.link(ob_camera_019)
col_collection.objects.link(ob_point_018)
col_collection.objects.link(ob_camera_020)
col_collection.objects.link(ob_point_019)
col_collection.objects.link(ob_camera_021)
col_collection.objects.link(ob_point_020)
col_collection.objects.link(ob_camera_022)
col_collection.objects.link(ob_point_021)
col_collection.objects.link(ob_camera_023)
col_collection.objects.link(ob_point_022)
col_collection.objects.link(ob_cube)
col_collection.objects.link(ob_text)
col_collection.objects.link(ob_cube_001)
col_collection.objects.link(ob_cube_002)
col_collection.objects.link(ob_cube_003)
col_collection.objects.link(ob_cube_004)
col_collection.objects.link(ob_text_001)
col_collection.objects.link(ob_cube_005)
col_collection.objects.link(ob_cube_006)
col_collection.objects.link(ob_cube_007)
col_collection.objects.link(ob_cube_008)
col_collection.objects.link(ob_text_002)
col_collection.objects.link(ob_cube_009)
col_collection.objects.link(ob_cube_010)
col_collection.objects.link(ob_cube_011)
col_collection.objects.link(ob_cube_012)
col_collection.objects.link(ob_text_003)
col_collection.objects.link(ob_text_004)
col_collection.objects.link(ob_cube_013)
col_collection.objects.link(ob_text_005)
col_collection.objects.link(ob_cube_014)
col_collection.objects.link(ob_text_006)
col_collection.objects.link(ob_cube_015)
col_collection.objects.link(ob_text_007)
col_collection.objects.link(ob_camera_024)
col_collection.objects.link(ob_point_023)

# ---- scene / render settings (as saved in the file)
scene.camera = ob_camera
scene.frame_start = 1; scene.frame_end = 100; scene.frame_set(96)
scene.render.engine = 'BLENDER_EEVEE_NEXT'
scene.render.image_settings.file_format = 'FFMPEG'
scene.render.image_settings.color_mode = 'RGB'
scene.render.fps = 25
scene.cycles.sampling_pattern = 'TABULATED_SOBOL'
scene.eevee.ray_tracing_options.trace_max_roughness = 0.0
bpy.context.view_layer.update()
